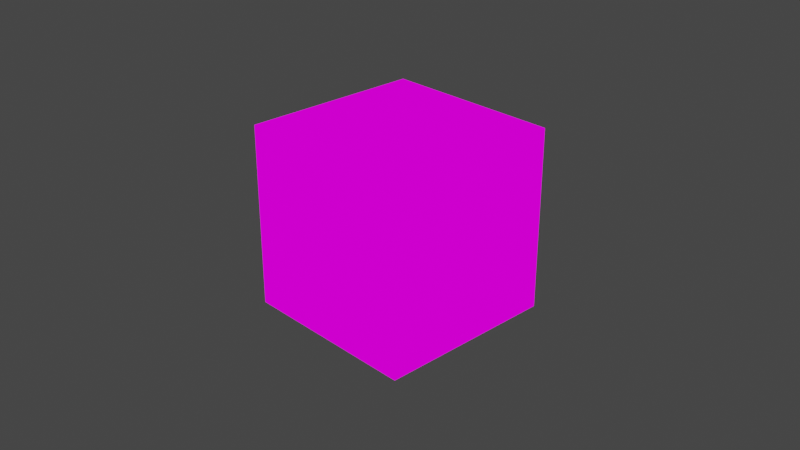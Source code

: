 # Source: labeled_alpha_tri.blend  (saved by Blender 3.4.6; exported with 4.5.12 LTS)
import bpy
from mathutils import Matrix  # noqa: F401  (used for matrix-valued properties, if any)

bpy.ops.wm.read_factory_settings(use_empty=True)
scene = bpy.context.scene
scene.name = 'Scene'

# ---- collections
col_collection = bpy.data.collections.new('Collection'); scene.collection.children.link(col_collection)

# ---- images (referenced by path relative to the original .blend; pixels are not part of the script)
import os
ASSET_DIR = os.environ.get("B2B_ASSET_DIR", "")  # directory of the original .blend (textures are referenced by path, not embedded)
HERE = os.path.dirname(os.path.abspath(__file__))  # packed textures are extracted next to this script under _unpacked/

def load_image(name, relpath, width, height, colorspace="sRGB"):
    """Load a texture the original file referenced (path relative to the .blend, or extracted next to this script)."""
    p = next((c for c in (os.path.join(HERE, relpath), os.path.join(ASSET_DIR, relpath)) if relpath and os.path.exists(c)), "")
    if p:
        img = bpy.data.images.load(p, check_existing=True)
        img.name = name
    else:  # same state as the original file: an image datablock whose file is absent (Cycles renders it pink)
        img = bpy.data.images.new(name, width, height)
        img.source = "FILE"
        img.filepath = "//" + (relpath or name)
    img.colorspace_settings.name = colorspace
    return img
img_label_alpha_tri_png = load_image('label_alpha_tri.png', 'label_alpha_tri.png', 1024, 1024, 'sRGB')

# ---- materials (node trees are filled in below, after node groups)
mat_label_alpha_tri = bpy.data.materials.new('label_alpha_tri')
mat_label_alpha_tri.use_transparent_shadow = False

# ---- material node trees
mat_label_alpha_tri.use_nodes = True; mat_label_alpha_tri.node_tree.nodes.clear()
_N = mat_label_alpha_tri.node_tree.nodes; _L = mat_label_alpha_tri.node_tree.links
n0 = _N.new('ShaderNodeOutputMaterial'); n0.name = 'Material Output'; n0.location = (300, 300)
n1 = _N.new('ShaderNodeTexImage'); n1.name = 'Image Texture'; n1.location = (-162, 273)
n1.image = img_label_alpha_tri_png
_L.new(n1.outputs[0], n0.inputs[0])
n0.is_active_output = True

# ---- world
world_world = bpy.data.worlds.new('World'); scene.world = world_world
world_world.use_nodes = True; world_world.node_tree.nodes.clear()
_N = world_world.node_tree.nodes; _L = world_world.node_tree.links
n0 = _N.new('ShaderNodeOutputWorld'); n0.name = 'World Output'; n0.location = (300, 300)
n1 = _N.new('ShaderNodeBackground'); n1.name = 'Background'; n1.location = (10, 300)
n1.inputs[0].default_value = (0.05088, 0.05088, 0.05088, 1.0)
_L.new(n1.outputs[0], n0.inputs[0])
n0.is_active_output = True
world_world.color = (0.05088, 0.05088, 0.05088)
world_world.use_sun_shadow = False
world_world.sun_shadow_jitter_overblur = 0.0

# ---- cameras
cam_camera = bpy.data.cameras.new('Camera')
cam_camera.clip_end = 100.0
cam_camera.ortho_scale = 7.314

# ---- meshes
me_cube_010 = bpy.data.meshes.new('Cube.010')
me_cube_010.from_pydata([(-1.0, -1.0, -1.0), (-1.0, 1.0, -1.0), (1.0, -1.0, -1.0), (1.0, 1.0, -1.0), (-1.0, -1.0, 1.0), (-1.0, 1.0, 1.0), (1.0, -1.0, 1.0), (1.0, 1.0, 1.0)], [], [(1, 2, 0), (3, 6, 2), (7, 4, 6), (5, 0, 4), (6, 0, 2), (3, 5, 7), (1, 3, 2), (3, 7, 6), (7, 5, 4), (5, 1, 0), (6, 4, 0), (3, 1, 5)])
_uv = me_cube_010.uv_layers.new(name='UVMap')
_uv.uv.foreach_set('vector', [0.625, 0.0, 0.375, 0.25, 0.375, 0.0, 0.625, 0.25, 0.375, 0.5, 0.375, 0.25, 0.625, 0.5, 0.375, 0.75, 0.375, 0.5, 0.625, 0.75, 0.375, 1.0, 0.375, 0.75, 0.375, 0.5, 0.125, 0.75, 0.125, 0.5, 0.875, 0.5, 0.625, 0.75, 0.625, 0.5, 0.625, 0.0, 0.625, 0.25, 0.375, 0.25, 0.625, 0.25, 0.625, 0.5, 0.375, 0.5, 0.625, 0.5, 0.625, 0.75, 0.375, 0.75, 0.625, 0.75, 0.625, 1.0, 0.375, 1.0, 0.375, 0.5, 0.375, 0.75, 0.125, 0.75, 0.875, 0.5, 0.875, 0.75, 0.625, 0.75])
me_cube_010.materials.append(mat_label_alpha_tri)
me_cube_010.update()
me_cube_010.normals_split_custom_set([tuple(v) for v in zip(*[iter([0.0, 0.0, -1.0, 0.0, 0.0, -1.0, 0.0, 0.0, -1.0, 1.0, 0.0, 0.0, 1.0, 0.0, 0.0, 1.0, 0.0, 0.0, 0.0, 0.0, 1.0, 0.0, 0.0, 1.0, 0.0, 0.0, 1.0, -1.0, 0.0, 0.0, -1.0, 0.0, 0.0, -1.0, 0.0, 0.0, 0.0, -1.0, 0.0, 0.0, -1.0, 0.0, 0.0, -1.0, 0.0, 0.0, 1.0, 0.0, 0.0, 1.0, 0.0, 0.0, 1.0, 0.0, 0.0, 0.0, -1.0, 0.0, 0.0, -1.0, 0.0, 0.0, -1.0, 1.0, 0.0, 0.0, 1.0, 0.0, 0.0, 1.0, 0.0, 0.0, 0.0, 0.0, 1.0, 0.0, 0.0, 1.0, 0.0, 0.0, 1.0, -1.0, 0.0, 0.0, -1.0, 0.0, 0.0, -1.0, 0.0, 0.0, 0.0, -1.0, 0.0, 0.0, -1.0, 0.0, 0.0, -1.0, 0.0, 0.0, 1.0, 0.0, 0.0, 1.0, 0.0, 0.0, 1.0, 0.0])] * 3)])
me_cube_011 = bpy.data.meshes.new('Cube.011')
me_cube_011.from_pydata([(-1.0, -1.0, -1.0), (-1.0, 1.0, -1.0), (1.0, -1.0, -1.0)], [], [(1, 2, 0)])
_uv = me_cube_011.uv_layers.new(name='UVMap')
_uv.uv.foreach_set('vector', [0.625, 0.0, 0.375, 0.25, 0.375, 0.0])
me_cube_011.update()
me_cube_011.normals_split_custom_set([tuple(v) for v in zip(*[iter([0.0, 0.0, -1.0, 0.0, 0.0, -1.0, 0.0, 0.0, -1.0])] * 3)])
me_cube_012 = bpy.data.meshes.new('Cube.012')
me_cube_012.from_pydata([(1.0, -1.0, -1.0), (1.0, 1.0, -1.0), (1.0, -1.0, 1.0)], [], [(1, 2, 0)])
_uv = me_cube_012.uv_layers.new(name='UVMap')
_uv.uv.foreach_set('vector', [0.625, 0.25, 0.375, 0.5, 0.375, 0.25])
me_cube_012.update()
me_cube_012.normals_split_custom_set([tuple(v) for v in zip(*[iter([1.0, 0.0, 0.0, 1.0, 0.0, 0.0, 1.0, 0.0, 0.0])] * 3)])
me_cube_013 = bpy.data.meshes.new('Cube.013')
me_cube_013.from_pydata([(-1.0, -1.0, 1.0), (1.0, -1.0, 1.0), (1.0, 1.0, 1.0)], [], [(2, 0, 1)])
_uv = me_cube_013.uv_layers.new(name='UVMap')
_uv.uv.foreach_set('vector', [0.625, 0.5, 0.375, 0.75, 0.375, 0.5])
me_cube_013.update()
me_cube_013.normals_split_custom_set([tuple(v) for v in zip(*[iter([0.0, 0.0, 1.0, 0.0, 0.0, 1.0, 0.0, 0.0, 1.0])] * 3)])
me_cube_014 = bpy.data.meshes.new('Cube.014')
me_cube_014.from_pydata([(-1.0, -1.0, -1.0), (-1.0, -1.0, 1.0), (-1.0, 1.0, 1.0)], [], [(2, 0, 1)])
_uv = me_cube_014.uv_layers.new(name='UVMap')
_uv.uv.foreach_set('vector', [0.625, 0.75, 0.375, 1.0, 0.375, 0.75])
me_cube_014.update()
me_cube_014.normals_split_custom_set([tuple(v) for v in zip(*[iter([-1.0, 0.0, 0.0, -1.0, 0.0, 0.0, -1.0, 0.0, 0.0])] * 3)])
me_cube_016 = bpy.data.meshes.new('Cube.016')
me_cube_016.from_pydata([(-1.0, -1.0, -1.0), (1.0, -1.0, -1.0), (1.0, -1.0, 1.0)], [], [(2, 0, 1)])
_uv = me_cube_016.uv_layers.new(name='UVMap')
_uv.uv.foreach_set('vector', [0.375, 0.5, 0.125, 0.75, 0.125, 0.5])
me_cube_016.update()
me_cube_016.normals_split_custom_set([tuple(v) for v in zip(*[iter([0.0, -1.0, 0.0, 0.0, -1.0, 0.0, 0.0, -1.0, 0.0])] * 3)])
me_cube_017 = bpy.data.meshes.new('Cube.017')
me_cube_017.from_pydata([(1.0, 1.0, -1.0), (-1.0, 1.0, 1.0), (1.0, 1.0, 1.0)], [], [(0, 1, 2)])
_uv = me_cube_017.uv_layers.new(name='UVMap')
_uv.uv.foreach_set('vector', [0.875, 0.5, 0.625, 0.75, 0.625, 0.5])
me_cube_017.update()
me_cube_017.normals_split_custom_set([tuple(v) for v in zip(*[iter([0.0, 1.0, 0.0, 0.0, 1.0, 0.0, 0.0, 1.0, 0.0])] * 3)])
me_cube_018 = bpy.data.meshes.new('Cube.018')
me_cube_018.from_pydata([(-1.0, 1.0, -1.0), (1.0, -1.0, -1.0), (1.0, 1.0, -1.0)], [], [(0, 2, 1)])
_uv = me_cube_018.uv_layers.new(name='UVMap')
_uv.uv.foreach_set('vector', [0.625, 0.0, 0.625, 0.25, 0.375, 0.25])
me_cube_018.update()
me_cube_018.normals_split_custom_set([tuple(v) for v in zip(*[iter([0.0, 0.0, -1.0, 0.0, 0.0, -1.0, 0.0, 0.0, -1.0])] * 3)])
me_cube_019 = bpy.data.meshes.new('Cube.019')
me_cube_019.from_pydata([(1.0, 1.0, -1.0), (1.0, -1.0, 1.0), (1.0, 1.0, 1.0)], [], [(0, 2, 1)])
_uv = me_cube_019.uv_layers.new(name='UVMap')
_uv.uv.foreach_set('vector', [0.625, 0.25, 0.625, 0.5, 0.375, 0.5])
me_cube_019.update()
me_cube_019.normals_split_custom_set([tuple(v) for v in zip(*[iter([1.0, 0.0, 0.0, 1.0, 0.0, 0.0, 1.0, 0.0, 0.0])] * 3)])
me_cube_020 = bpy.data.meshes.new('Cube.020')
me_cube_020.from_pydata([(-1.0, -1.0, 1.0), (-1.0, 1.0, 1.0), (1.0, 1.0, 1.0)], [], [(2, 1, 0)])
_uv = me_cube_020.uv_layers.new(name='UVMap')
_uv.uv.foreach_set('vector', [0.625, 0.5, 0.625, 0.75, 0.375, 0.75])
me_cube_020.update()
me_cube_020.normals_split_custom_set([tuple(v) for v in zip(*[iter([0.0, 0.0, 1.0, 0.0, 0.0, 1.0, 0.0, 0.0, 1.0])] * 3)])
me_cube_021 = bpy.data.meshes.new('Cube.021')
me_cube_021.from_pydata([(-1.0, -1.0, -1.0), (-1.0, 1.0, -1.0), (-1.0, 1.0, 1.0)], [], [(2, 1, 0)])
_uv = me_cube_021.uv_layers.new(name='UVMap')
_uv.uv.foreach_set('vector', [0.625, 0.75, 0.625, 1.0, 0.375, 1.0])
me_cube_021.update()
me_cube_021.normals_split_custom_set([tuple(v) for v in zip(*[iter([-1.0, 0.0, 0.0, -1.0, 0.0, 0.0, -1.0, 0.0, 0.0])] * 3)])
me_cube_022 = bpy.data.meshes.new('Cube.022')
me_cube_022.from_pydata([(-1.0, -1.0, -1.0), (-1.0, -1.0, 1.0), (1.0, -1.0, 1.0)], [], [(2, 1, 0)])
_uv = me_cube_022.uv_layers.new(name='UVMap')
_uv.uv.foreach_set('vector', [0.375, 0.5, 0.375, 0.75, 0.125, 0.75])
me_cube_022.update()
me_cube_022.normals_split_custom_set([tuple(v) for v in zip(*[iter([0.0, -1.0, 0.0, 0.0, -1.0, 0.0, 0.0, -1.0, 0.0])] * 3)])
me_cube_023 = bpy.data.meshes.new('Cube.023')
me_cube_023.from_pydata([(-1.0, 1.0, -1.0), (1.0, 1.0, -1.0), (-1.0, 1.0, 1.0)], [], [(1, 0, 2)])
_uv = me_cube_023.uv_layers.new(name='UVMap')
_uv.uv.foreach_set('vector', [0.875, 0.5, 0.875, 0.75, 0.625, 0.75])
me_cube_023.update()
me_cube_023.normals_split_custom_set([tuple(v) for v in zip(*[iter([0.0, 1.0, 0.0, 0.0, 1.0, 0.0, 0.0, 1.0, 0.0])] * 3)])

# ---- objects
ob_camera = bpy.data.objects.new('Camera', cam_camera)
ob_cube = bpy.data.objects.new('Cube', me_cube_010)
ob_1 = bpy.data.objects.new('1', me_cube_011)
ob_2 = bpy.data.objects.new('2', me_cube_012)
ob_3 = bpy.data.objects.new('3', me_cube_013)
ob_4 = bpy.data.objects.new('4', me_cube_014)
ob_5 = bpy.data.objects.new('5', me_cube_016)
ob_6 = bpy.data.objects.new('6', me_cube_017)
ob_7 = bpy.data.objects.new('7', me_cube_018)
ob_8 = bpy.data.objects.new('8', me_cube_019)
ob_9 = bpy.data.objects.new('9', me_cube_020)
ob_10 = bpy.data.objects.new('10', me_cube_021)
ob_11 = bpy.data.objects.new('11', me_cube_022)
ob_12 = bpy.data.objects.new('12', me_cube_023)

# ---- transforms, parenting, visibility, modifiers, constraints
ob_camera.location = (7.359, -6.926, 4.958)
ob_camera.rotation_euler = (1.109, 0.0, 0.8149)
ob_camera.lock_rotations_4d = False
ob_camera.empty_display_type = 'ARROWS'
ob_camera.color = (0.0, 0.0, 0.0, 0.0)
ob_camera.display_type = 'WIRE'
ob_camera.lineart.crease_threshold = 0.0
ob_cube.location = (0.0, 0.0, 0.0)
ob_cube.rotation_euler = (1.571, -0.0, 1.571)
ob_1.location = (0.0, 0.0, 0.0)
ob_1.rotation_euler = (1.571, -0.0, 1.571)
ob_2.location = (0.0, 0.0, 0.0)
ob_2.rotation_euler = (1.571, -0.0, 1.571)
ob_3.location = (0.0, 0.0, 0.0)
ob_3.rotation_euler = (1.571, -0.0, 1.571)
ob_4.location = (0.0, 0.0, 0.0)
ob_4.rotation_euler = (1.571, -0.0, 1.571)
ob_5.location = (0.0, 0.0, 0.0)
ob_5.rotation_euler = (1.571, -0.0, 1.571)
ob_6.location = (0.0, 0.0, 0.0)
ob_6.rotation_euler = (1.571, -0.0, 1.571)
ob_7.location = (0.0, 0.0, 0.0)
ob_7.rotation_euler = (1.571, -0.0, 1.571)
ob_8.location = (0.0, 0.0, 0.0)
ob_8.rotation_euler = (1.571, -0.0, 1.571)
ob_9.location = (0.0, 0.0, 0.0)
ob_9.rotation_euler = (1.571, -0.0, 1.571)
ob_10.location = (0.0, 0.0, 0.0)
ob_10.rotation_euler = (1.571, -0.0, 1.571)
ob_11.location = (0.0, 0.0, 0.0)
ob_11.rotation_euler = (1.571, -0.0, 1.571)
ob_12.location = (0.0, 0.0, 0.0)
ob_12.rotation_euler = (1.571, -0.0, 1.571)

# ---- collection membership
col_collection.objects.link(ob_camera)
col_collection.objects.link(ob_cube)
col_collection.objects.link(ob_1)
col_collection.objects.link(ob_2)
col_collection.objects.link(ob_3)
col_collection.objects.link(ob_4)
col_collection.objects.link(ob_5)
col_collection.objects.link(ob_6)
col_collection.objects.link(ob_7)
col_collection.objects.link(ob_8)
col_collection.objects.link(ob_9)
col_collection.objects.link(ob_10)
col_collection.objects.link(ob_11)
col_collection.objects.link(ob_12)

# ---- scene / render settings (as saved in the file)
scene.camera = ob_camera
scene.frame_start = 1; scene.frame_end = 250; scene.frame_set(1)
scene.render.engine = 'BLENDER_EEVEE_NEXT'
scene.cycles.sampling_pattern = 'TABULATED_SOBOL'
scene.cycles.use_light_tree = False
scene.view_settings.view_transform = 'Filmic'
bpy.context.view_layer.update()

# ---- added for rendering (the .blend has no usable light): sun
light_auto_sun = bpy.data.lights.new('AutoSun', 'SUN')
light_auto_sun.energy = 3.0
light_auto_sun.angle = 0.0523599
ob_auto_sun = bpy.data.objects.new('AutoSun', light_auto_sun)
scene.collection.objects.link(ob_auto_sun)
ob_auto_sun.rotation_euler = (0.872665, 0.174533, 0.523599)
bpy.context.view_layer.update()
